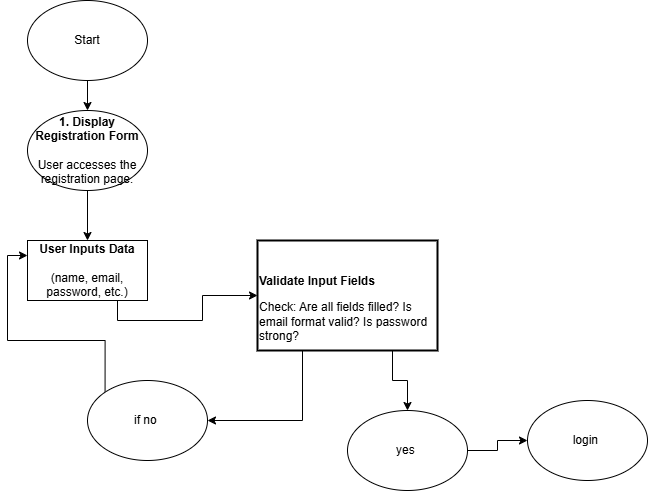

The diagram above was exported from draw.io. Its source (the exported page's mxGraphModel, read from the mxfile embedded in the PNG):
<mxGraphModel dx="1042" dy="2727" grid="1" gridSize="10" guides="1" tooltips="1" connect="1" arrows="1" fold="1" page="1" pageScale="1" pageWidth="850" pageHeight="1100" math="0" shadow="0">
  <root>
    <mxCell id="0" />
    <mxCell id="1" parent="0" />
    <mxCell id="sYJYrAWWhDA1DzoeGfRe-3" value="" style="edgeStyle=orthogonalEdgeStyle;rounded=0;orthogonalLoop=1;jettySize=auto;html=1;" edge="1" parent="1" source="sYJYrAWWhDA1DzoeGfRe-1" target="sYJYrAWWhDA1DzoeGfRe-2">
      <mxGeometry relative="1" as="geometry" />
    </mxCell>
    <mxCell id="sYJYrAWWhDA1DzoeGfRe-1" value="Start" style="ellipse;whiteSpace=wrap;html=1;" vertex="1" parent="1">
      <mxGeometry x="90" y="-1630" width="120" height="80" as="geometry" />
    </mxCell>
    <mxCell id="sYJYrAWWhDA1DzoeGfRe-5" value="" style="edgeStyle=orthogonalEdgeStyle;rounded=0;orthogonalLoop=1;jettySize=auto;html=1;" edge="1" parent="1" source="sYJYrAWWhDA1DzoeGfRe-2" target="sYJYrAWWhDA1DzoeGfRe-4">
      <mxGeometry relative="1" as="geometry" />
    </mxCell>
    <mxCell id="sYJYrAWWhDA1DzoeGfRe-2" value="&lt;strong data-end=&quot;242&quot; data-start=&quot;210&quot;&gt;1. Display Registration Form&lt;/strong&gt;&lt;br data-end=&quot;245&quot; data-start=&quot;242&quot;&gt;&lt;br/&gt;User accesses the registration page." style="ellipse;whiteSpace=wrap;html=1;" vertex="1" parent="1">
      <mxGeometry x="90" y="-1520" width="120" height="80" as="geometry" />
    </mxCell>
    <mxCell id="sYJYrAWWhDA1DzoeGfRe-10" style="edgeStyle=orthogonalEdgeStyle;rounded=0;orthogonalLoop=1;jettySize=auto;html=1;exitX=0.75;exitY=1;exitDx=0;exitDy=0;entryX=0;entryY=0.5;entryDx=0;entryDy=0;" edge="1" parent="1" source="sYJYrAWWhDA1DzoeGfRe-4" target="sYJYrAWWhDA1DzoeGfRe-7">
      <mxGeometry relative="1" as="geometry" />
    </mxCell>
    <mxCell id="sYJYrAWWhDA1DzoeGfRe-4" value="&lt;strong data-end=&quot;311&quot; data-start=&quot;288&quot;&gt;User Inputs Data&lt;/strong&gt;&lt;br data-end=&quot;314&quot; data-start=&quot;311&quot;&gt;&lt;br/&gt;(name, email, password, etc.)" style="whiteSpace=wrap;html=1;" vertex="1" parent="1">
      <mxGeometry x="90" y="-1390" width="120" height="60" as="geometry" />
    </mxCell>
    <mxCell id="sYJYrAWWhDA1DzoeGfRe-17" style="edgeStyle=orthogonalEdgeStyle;rounded=0;orthogonalLoop=1;jettySize=auto;html=1;exitX=0.75;exitY=1;exitDx=0;exitDy=0;entryX=0.5;entryY=0;entryDx=0;entryDy=0;" edge="1" parent="1" source="sYJYrAWWhDA1DzoeGfRe-7" target="sYJYrAWWhDA1DzoeGfRe-16">
      <mxGeometry relative="1" as="geometry" />
    </mxCell>
    <mxCell id="sYJYrAWWhDA1DzoeGfRe-22" style="edgeStyle=orthogonalEdgeStyle;rounded=0;orthogonalLoop=1;jettySize=auto;html=1;exitX=0.25;exitY=1;exitDx=0;exitDy=0;entryX=1;entryY=0.5;entryDx=0;entryDy=0;" edge="1" parent="1" source="sYJYrAWWhDA1DzoeGfRe-7" target="sYJYrAWWhDA1DzoeGfRe-20">
      <mxGeometry relative="1" as="geometry" />
    </mxCell>
    <mxCell id="sYJYrAWWhDA1DzoeGfRe-7" value="&lt;p data-end=&quot;389&quot; data-start=&quot;345&quot;&gt;&lt;strong data-end=&quot;378&quot; data-start=&quot;350&quot;&gt;&lt;br&gt;&lt;/strong&gt;&lt;/p&gt;&lt;p data-end=&quot;389&quot; data-start=&quot;345&quot;&gt;&lt;strong style=&quot;background-color: transparent; color: light-dark(rgb(0, 0, 0), rgb(255, 255, 255));&quot; data-end=&quot;378&quot; data-start=&quot;350&quot;&gt;Validate Input Fields&lt;/strong&gt;&lt;/p&gt;&lt;p data-end=&quot;389&quot; data-start=&quot;345&quot;&gt;Check:&amp;nbsp;&lt;span style=&quot;background-color: transparent; color: light-dark(rgb(0, 0, 0), rgb(255, 255, 255));&quot;&gt;Are all fields filled?&amp;nbsp;&lt;/span&gt;&lt;span style=&quot;background-color: transparent; color: light-dark(rgb(0, 0, 0), rgb(255, 255, 255));&quot;&gt;Is email format valid?&amp;nbsp;&lt;/span&gt;&lt;span style=&quot;background-color: transparent; color: light-dark(rgb(0, 0, 0), rgb(255, 255, 255));&quot;&gt;Is password strong?&lt;/span&gt;&lt;/p&gt;" style="whiteSpace=wrap;html=1;align=left;strokeWidth=2;pointerEvents=1;" vertex="1" parent="1">
      <mxGeometry x="320" y="-1390" width="180" height="110" as="geometry" />
    </mxCell>
    <mxCell id="sYJYrAWWhDA1DzoeGfRe-19" value="" style="edgeStyle=orthogonalEdgeStyle;rounded=0;orthogonalLoop=1;jettySize=auto;html=1;" edge="1" parent="1" source="sYJYrAWWhDA1DzoeGfRe-16" target="sYJYrAWWhDA1DzoeGfRe-18">
      <mxGeometry relative="1" as="geometry" />
    </mxCell>
    <mxCell id="sYJYrAWWhDA1DzoeGfRe-16" value="yes&amp;nbsp;" style="ellipse;whiteSpace=wrap;html=1;" vertex="1" parent="1">
      <mxGeometry x="410" y="-1220" width="120" height="80" as="geometry" />
    </mxCell>
    <mxCell id="sYJYrAWWhDA1DzoeGfRe-18" value="login&amp;nbsp;" style="ellipse;whiteSpace=wrap;html=1;" vertex="1" parent="1">
      <mxGeometry x="590" y="-1230" width="120" height="80" as="geometry" />
    </mxCell>
    <mxCell id="sYJYrAWWhDA1DzoeGfRe-23" style="edgeStyle=orthogonalEdgeStyle;rounded=0;orthogonalLoop=1;jettySize=auto;html=1;exitX=0;exitY=0;exitDx=0;exitDy=0;entryX=0;entryY=0.25;entryDx=0;entryDy=0;" edge="1" parent="1" source="sYJYrAWWhDA1DzoeGfRe-20" target="sYJYrAWWhDA1DzoeGfRe-4">
      <mxGeometry relative="1" as="geometry" />
    </mxCell>
    <mxCell id="sYJYrAWWhDA1DzoeGfRe-20" value="if no&amp;nbsp;" style="ellipse;whiteSpace=wrap;html=1;" vertex="1" parent="1">
      <mxGeometry x="150" y="-1250" width="120" height="80" as="geometry" />
    </mxCell>
  </root>
</mxGraphModel>